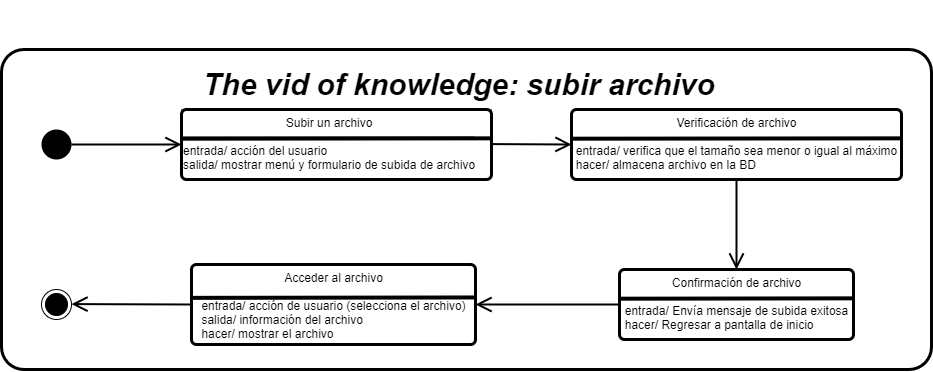

The diagram above was exported from draw.io. Its source (the exported page's mxGraphModel, read from the mxfile embedded in the PNG):
<mxGraphModel dx="911" dy="557" grid="1" gridSize="10" guides="1" tooltips="1" connect="1" arrows="1" fold="1" page="1" pageScale="1" pageWidth="827" pageHeight="1169" math="0" shadow="0">
  <root>
    <mxCell id="0" />
    <mxCell id="1" parent="0" />
    <mxCell id="27" value="" style="rounded=1;whiteSpace=wrap;html=1;glass=0;sketch=0;strokeColor=#000000;strokeWidth=3;fillColor=#FFFFFF;gradientColor=#ffffff;fontSize=100;fontColor=#000000;arcSize=7;" vertex="1" parent="1">
      <mxGeometry x="10" y="60" width="930" height="320" as="geometry" />
    </mxCell>
    <mxCell id="2" value="" style="ellipse;fillColor=#000000;strokeColor=none;" vertex="1" parent="1">
      <mxGeometry x="50" y="140" width="30" height="30" as="geometry" />
    </mxCell>
    <mxCell id="3" value="" style="ellipse;html=1;shape=endState;fillColor=#000000;strokeColor=#000000;" vertex="1" parent="1">
      <mxGeometry x="50" y="300" width="30" height="30" as="geometry" />
    </mxCell>
    <mxCell id="11" value="" style="group;gradientColor=#ffffff;fillColor=#000000;" vertex="1" connectable="0" parent="1">
      <mxGeometry x="190" y="120" width="310" height="70" as="geometry" />
    </mxCell>
    <mxCell id="9" value="&lt;div style=&quot;text-align: center&quot;&gt;&lt;font color=&quot;#000000&quot;&gt;Subir un archivo&lt;/font&gt;&lt;/div&gt;&lt;hr&gt;&lt;font color=&quot;#000000&quot;&gt;entrada/ acción del usuario&lt;br&gt;salida/ mostrar menú y formulario de subida de archivo&lt;/font&gt;&lt;br&gt;&lt;div style=&quot;text-align: center&quot;&gt;&lt;/div&gt;" style="html=1;align=left;verticalAlign=top;rounded=1;absoluteArcSize=1;arcSize=10;dashed=0;glass=0;sketch=0;strokeWidth=3;strokeColor=#000000;fillColor=#FFFFFF;" vertex="1" parent="11">
      <mxGeometry width="310" height="70" as="geometry" />
    </mxCell>
    <mxCell id="10" value="" style="endArrow=none;html=1;entryX=1;entryY=0.412;entryDx=0;entryDy=0;entryPerimeter=0;exitX=0.002;exitY=0.417;exitDx=0;exitDy=0;exitPerimeter=0;fontSize=100;verticalAlign=middle;strokeWidth=4;strokeColor=#000000;" edge="1" parent="11" source="9" target="9">
      <mxGeometry width="50" height="50" relative="1" as="geometry">
        <mxPoint x="10" y="29" as="sourcePoint" />
        <mxPoint x="180" y="60" as="targetPoint" />
      </mxGeometry>
    </mxCell>
    <mxCell id="12" value="" style="group" vertex="1" connectable="0" parent="1">
      <mxGeometry x="600" y="120" width="310" height="70" as="geometry" />
    </mxCell>
    <mxCell id="13" value="&lt;font color=&quot;#000000&quot;&gt;Verificación de archivo&lt;br&gt;&lt;br&gt;&lt;/font&gt;&lt;div style=&quot;text-align: left&quot;&gt;&lt;span&gt;&lt;font color=&quot;#000000&quot;&gt;entrada/ verifica que el tamaño sea menor o igual al máximo&lt;/font&gt;&lt;/span&gt;&lt;/div&gt;&lt;div style=&quot;text-align: left&quot;&gt;&lt;span&gt;&lt;font color=&quot;#000000&quot;&gt;hacer/ almacena archivo en la BD&lt;/font&gt;&lt;/span&gt;&lt;/div&gt;" style="html=1;align=center;verticalAlign=top;rounded=1;absoluteArcSize=1;arcSize=10;dashed=0;glass=0;sketch=0;strokeWidth=3;fillColor=#FFFFFF;strokeColor=#000000;" vertex="1" parent="12">
      <mxGeometry x="-20" width="330" height="70" as="geometry" />
    </mxCell>
    <mxCell id="14" value="" style="endArrow=none;html=1;entryX=1;entryY=0.412;entryDx=0;entryDy=0;entryPerimeter=0;exitX=0.002;exitY=0.417;exitDx=0;exitDy=0;exitPerimeter=0;fontSize=100;verticalAlign=middle;strokeWidth=4;strokeColor=#000000;" edge="1" parent="12" source="13" target="13">
      <mxGeometry width="50" height="50" relative="1" as="geometry">
        <mxPoint x="10" y="29" as="sourcePoint" />
        <mxPoint x="180" y="60" as="targetPoint" />
      </mxGeometry>
    </mxCell>
    <mxCell id="15" value="" style="group" vertex="1" connectable="0" parent="1">
      <mxGeometry x="648" y="280" width="214" height="70" as="geometry" />
    </mxCell>
    <mxCell id="16" value="&lt;font color=&quot;#000000&quot;&gt;Confirmación de archivo&lt;br&gt;&lt;br&gt;&lt;/font&gt;&lt;div style=&quot;text-align: left&quot;&gt;&lt;span&gt;&lt;font color=&quot;#000000&quot;&gt;entrada/ Envía mensaje de subida exitosa&lt;/font&gt;&lt;/span&gt;&lt;/div&gt;&lt;div style=&quot;text-align: left&quot;&gt;&lt;span&gt;&lt;font color=&quot;#000000&quot;&gt;hacer/ Regresar a pantalla de inicio&lt;/font&gt;&lt;/span&gt;&lt;/div&gt;" style="html=1;align=center;verticalAlign=top;rounded=1;absoluteArcSize=1;arcSize=10;dashed=0;glass=0;sketch=0;strokeWidth=3;strokeColor=#000000;fillColor=#FFFFFF;" vertex="1" parent="15">
      <mxGeometry x="-20.000000000000004" width="234" height="70" as="geometry" />
    </mxCell>
    <mxCell id="17" value="" style="endArrow=none;html=1;entryX=1;entryY=0.412;entryDx=0;entryDy=0;entryPerimeter=0;exitX=0.002;exitY=0.417;exitDx=0;exitDy=0;exitPerimeter=0;fontSize=100;verticalAlign=middle;strokeWidth=4;strokeColor=#000000;" edge="1" parent="15" source="16" target="16">
      <mxGeometry width="50" height="50" relative="1" as="geometry">
        <mxPoint x="6.903225806451613" y="29" as="sourcePoint" />
        <mxPoint x="124.25806451612901" y="60" as="targetPoint" />
      </mxGeometry>
    </mxCell>
    <mxCell id="18" value="" style="endArrow=open;html=1;strokeWidth=2;fontSize=100;exitX=1;exitY=0.5;exitDx=0;exitDy=0;entryX=0;entryY=0.5;entryDx=0;entryDy=0;endFill=0;endSize=12;strokeColor=#000000;" edge="1" parent="1" source="2" target="9">
      <mxGeometry width="50" height="50" relative="1" as="geometry">
        <mxPoint x="440" y="340" as="sourcePoint" />
        <mxPoint x="490" y="290" as="targetPoint" />
      </mxGeometry>
    </mxCell>
    <mxCell id="19" value="" style="group" vertex="1" connectable="0" parent="1">
      <mxGeometry x="270" y="275" width="214" height="80" as="geometry" />
    </mxCell>
    <mxCell id="20" value="&lt;font color=&quot;#000000&quot;&gt;Acceder al archivo&lt;br&gt;&lt;br&gt;&lt;/font&gt;&lt;div style=&quot;text-align: left&quot;&gt;&lt;span&gt;&lt;font color=&quot;#000000&quot;&gt;entrada/ acción de usuario (selecciona el archivo)&lt;/font&gt;&lt;/span&gt;&lt;/div&gt;&lt;div style=&quot;text-align: left&quot;&gt;&lt;span&gt;&lt;font color=&quot;#000000&quot;&gt;salida/ información del archivo&lt;/font&gt;&lt;/span&gt;&lt;/div&gt;&lt;div style=&quot;text-align: left&quot;&gt;&lt;span&gt;&lt;font color=&quot;#000000&quot;&gt;hacer/ mostrar el archivo&lt;/font&gt;&lt;/span&gt;&lt;/div&gt;" style="html=1;align=center;verticalAlign=top;rounded=1;absoluteArcSize=1;arcSize=10;dashed=0;glass=0;sketch=0;strokeWidth=3;strokeColor=#000000;fillColor=#FFFFFF;" vertex="1" parent="19">
      <mxGeometry x="-70" width="284" height="80" as="geometry" />
    </mxCell>
    <mxCell id="21" value="" style="endArrow=none;html=1;entryX=1;entryY=0.412;entryDx=0;entryDy=0;entryPerimeter=0;exitX=0.002;exitY=0.417;exitDx=0;exitDy=0;exitPerimeter=0;fontSize=100;verticalAlign=middle;strokeWidth=4;strokeColor=#000000;" edge="1" parent="19" source="20" target="20">
      <mxGeometry width="50" height="50" relative="1" as="geometry">
        <mxPoint x="6.903225806451613" y="29" as="sourcePoint" />
        <mxPoint x="124.25806451612901" y="60" as="targetPoint" />
      </mxGeometry>
    </mxCell>
    <mxCell id="23" value="" style="endArrow=open;html=1;strokeWidth=2;fontSize=100;exitX=1;exitY=0.5;exitDx=0;exitDy=0;endFill=0;endSize=12;strokeColor=#000000;" edge="1" parent="1">
      <mxGeometry width="50" height="50" relative="1" as="geometry">
        <mxPoint x="500.0000000000001" y="154.57999999999998" as="sourcePoint" />
        <mxPoint x="580" y="155" as="targetPoint" />
      </mxGeometry>
    </mxCell>
    <mxCell id="24" value="" style="endArrow=open;html=1;strokeWidth=2;fontSize=100;exitX=0.5;exitY=1;exitDx=0;exitDy=0;endFill=0;endSize=12;strokeColor=#000000;entryX=0.5;entryY=0;entryDx=0;entryDy=0;" edge="1" parent="1" source="13" target="16">
      <mxGeometry width="50" height="50" relative="1" as="geometry">
        <mxPoint x="510" y="164.58000000000004" as="sourcePoint" />
        <mxPoint x="590" y="165" as="targetPoint" />
      </mxGeometry>
    </mxCell>
    <mxCell id="25" value="" style="endArrow=open;html=1;strokeWidth=2;fontSize=100;exitX=0;exitY=0.5;exitDx=0;exitDy=0;endFill=0;endSize=12;strokeColor=#000000;entryX=1;entryY=0.5;entryDx=0;entryDy=0;" edge="1" parent="1" source="16" target="20">
      <mxGeometry width="50" height="50" relative="1" as="geometry">
        <mxPoint x="755" y="200" as="sourcePoint" />
        <mxPoint x="755" y="290" as="targetPoint" />
      </mxGeometry>
    </mxCell>
    <mxCell id="26" value="" style="endArrow=open;html=1;strokeWidth=2;fontSize=100;endFill=0;endSize=12;strokeColor=#000000;entryX=1;entryY=0.5;entryDx=0;entryDy=0;" edge="1" parent="1">
      <mxGeometry width="50" height="50" relative="1" as="geometry">
        <mxPoint x="200" y="315" as="sourcePoint" />
        <mxPoint x="80" y="314.58000000000004" as="targetPoint" />
      </mxGeometry>
    </mxCell>
    <mxCell id="28" value="&lt;b&gt;&lt;i&gt;&lt;font style=&quot;font-size: 30px&quot;&gt;The vid of knowledge: subir archivo&lt;/font&gt;&amp;nbsp;&lt;/i&gt;&lt;/b&gt;" style="text;html=1;strokeColor=none;fillColor=none;align=left;verticalAlign=middle;whiteSpace=wrap;rounded=0;glass=0;sketch=0;fontSize=100;fontColor=#000000;" vertex="1" parent="1">
      <mxGeometry x="210" y="60" width="550" height="20" as="geometry" />
    </mxCell>
  </root>
</mxGraphModel>